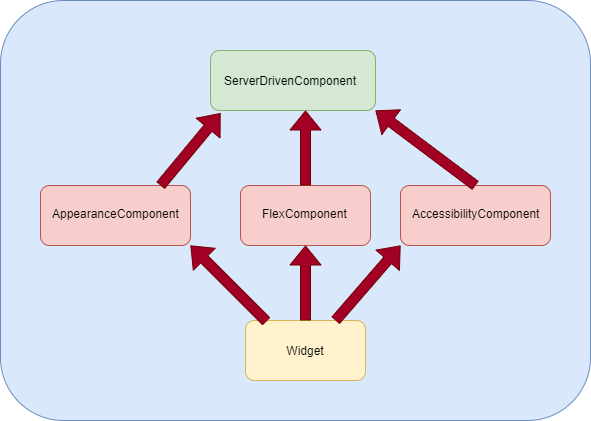

The diagram above was exported from draw.io. Its source (the exported page's mxGraphModel, read from the mxfile embedded in the PNG):
<mxGraphModel dx="1038" dy="548" grid="1" gridSize="10" guides="1" tooltips="1" connect="1" arrows="1" fold="1" page="1" pageScale="1" pageWidth="850" pageHeight="1100" math="0" shadow="0">
  <root>
    <mxCell id="0" />
    <mxCell id="1" parent="0" />
    <mxCell id="V44n5WlWm23yjY_8ZB-8-20" value="" style="rounded=1;whiteSpace=wrap;html=1;fillColor=#dae8fc;strokeColor=#6c8ebf;" vertex="1" parent="1">
      <mxGeometry x="130" y="200" width="590" height="420" as="geometry" />
    </mxCell>
    <mxCell id="V44n5WlWm23yjY_8ZB-8-1" value="" style="rounded=1;whiteSpace=wrap;html=1;" vertex="1" parent="1">
      <mxGeometry x="360" y="250" width="120" height="60" as="geometry" />
    </mxCell>
    <mxCell id="V44n5WlWm23yjY_8ZB-8-4" value="" style="rounded=1;whiteSpace=wrap;html=1;fillColor=#d5e8d4;strokeColor=#82b366;" vertex="1" parent="1">
      <mxGeometry x="340" y="250" width="165" height="60" as="geometry" />
    </mxCell>
    <mxCell id="V44n5WlWm23yjY_8ZB-8-5" value="ServerDrivenComponent&lt;br&gt;" style="text;html=1;strokeColor=none;fillColor=none;align=center;verticalAlign=middle;whiteSpace=wrap;rounded=0;" vertex="1" parent="1">
      <mxGeometry x="400" y="270" width="40" height="20" as="geometry" />
    </mxCell>
    <mxCell id="V44n5WlWm23yjY_8ZB-8-7" value="" style="rounded=1;whiteSpace=wrap;html=1;fillColor=#f8cecc;strokeColor=#b85450;" vertex="1" parent="1">
      <mxGeometry x="170" y="385" width="150" height="60" as="geometry" />
    </mxCell>
    <mxCell id="V44n5WlWm23yjY_8ZB-8-10" value="AppearanceComponent" style="text;html=1;" vertex="1" parent="1">
      <mxGeometry x="180" y="400" width="150" height="30" as="geometry" />
    </mxCell>
    <mxCell id="V44n5WlWm23yjY_8ZB-8-11" value="" style="rounded=1;whiteSpace=wrap;html=1;fillColor=#f8cecc;strokeColor=#b85450;" vertex="1" parent="1">
      <mxGeometry x="370" y="385" width="130" height="60" as="geometry" />
    </mxCell>
    <mxCell id="V44n5WlWm23yjY_8ZB-8-12" value="FlexComponent" style="text;html=1;" vertex="1" parent="1">
      <mxGeometry x="390" y="400" width="110" height="30" as="geometry" />
    </mxCell>
    <mxCell id="V44n5WlWm23yjY_8ZB-8-15" value="" style="shape=flexArrow;endArrow=classic;html=1;entryX=0.061;entryY=1.043;entryDx=0;entryDy=0;entryPerimeter=0;fillColor=#a20025;strokeColor=#6F0000;" edge="1" parent="1" target="V44n5WlWm23yjY_8ZB-8-4">
      <mxGeometry width="50" height="50" relative="1" as="geometry">
        <mxPoint x="290" y="385" as="sourcePoint" />
        <mxPoint x="340" y="335" as="targetPoint" />
      </mxGeometry>
    </mxCell>
    <mxCell id="V44n5WlWm23yjY_8ZB-8-16" value="" style="shape=flexArrow;endArrow=classic;html=1;exitX=0.5;exitY=0;exitDx=0;exitDy=0;fillColor=#a20025;strokeColor=#6F0000;" edge="1" parent="1" source="V44n5WlWm23yjY_8ZB-8-11">
      <mxGeometry width="50" height="50" relative="1" as="geometry">
        <mxPoint x="400" y="510" as="sourcePoint" />
        <mxPoint x="435" y="310" as="targetPoint" />
      </mxGeometry>
    </mxCell>
    <mxCell id="V44n5WlWm23yjY_8ZB-8-17" value="" style="rounded=1;whiteSpace=wrap;html=1;fillColor=#f8cecc;strokeColor=#b85450;" vertex="1" parent="1">
      <mxGeometry x="530" y="385" width="150" height="60" as="geometry" />
    </mxCell>
    <mxCell id="V44n5WlWm23yjY_8ZB-8-18" value="AccessibilityComponent" style="text;html=1;" vertex="1" parent="1">
      <mxGeometry x="540" y="400" width="150" height="30" as="geometry" />
    </mxCell>
    <mxCell id="V44n5WlWm23yjY_8ZB-8-19" value="" style="shape=flexArrow;endArrow=classic;html=1;entryX=1;entryY=1;entryDx=0;entryDy=0;exitX=0.5;exitY=0;exitDx=0;exitDy=0;fillColor=#a20025;strokeColor=#6F0000;" edge="1" parent="1" source="V44n5WlWm23yjY_8ZB-8-17" target="V44n5WlWm23yjY_8ZB-8-4">
      <mxGeometry width="50" height="50" relative="1" as="geometry">
        <mxPoint x="400" y="510" as="sourcePoint" />
        <mxPoint x="450" y="460" as="targetPoint" />
      </mxGeometry>
    </mxCell>
    <mxCell id="V44n5WlWm23yjY_8ZB-8-21" value="" style="rounded=1;whiteSpace=wrap;html=1;fillColor=#fff2cc;strokeColor=#d6b656;" vertex="1" parent="1">
      <mxGeometry x="375" y="520" width="120" height="60" as="geometry" />
    </mxCell>
    <mxCell id="V44n5WlWm23yjY_8ZB-8-22" value="Widget" style="text;html=1;strokeColor=none;fillColor=none;align=center;verticalAlign=middle;whiteSpace=wrap;rounded=0;" vertex="1" parent="1">
      <mxGeometry x="415" y="540" width="40" height="20" as="geometry" />
    </mxCell>
    <mxCell id="V44n5WlWm23yjY_8ZB-8-23" value="" style="shape=flexArrow;endArrow=classic;html=1;entryX=1;entryY=1;entryDx=0;entryDy=0;fillColor=#a20025;strokeColor=#6F0000;" edge="1" parent="1" target="V44n5WlWm23yjY_8ZB-8-7">
      <mxGeometry width="50" height="50" relative="1" as="geometry">
        <mxPoint x="396" y="521" as="sourcePoint" />
        <mxPoint x="450" y="560" as="targetPoint" />
      </mxGeometry>
    </mxCell>
    <mxCell id="V44n5WlWm23yjY_8ZB-8-26" value="" style="shape=flexArrow;endArrow=classic;html=1;exitX=0.5;exitY=0;exitDx=0;exitDy=0;entryX=0.5;entryY=1;entryDx=0;entryDy=0;fillColor=#a20025;strokeColor=#6F0000;" edge="1" parent="1" source="V44n5WlWm23yjY_8ZB-8-21" target="V44n5WlWm23yjY_8ZB-8-11">
      <mxGeometry width="50" height="50" relative="1" as="geometry">
        <mxPoint x="400" y="410" as="sourcePoint" />
        <mxPoint x="435" y="450" as="targetPoint" />
      </mxGeometry>
    </mxCell>
    <mxCell id="V44n5WlWm23yjY_8ZB-8-27" value="" style="shape=flexArrow;endArrow=classic;html=1;exitX=0.75;exitY=0;exitDx=0;exitDy=0;entryX=0;entryY=1;entryDx=0;entryDy=0;fillColor=#a20025;strokeColor=#6F0000;strokeWidth=1;" edge="1" parent="1" source="V44n5WlWm23yjY_8ZB-8-21" target="V44n5WlWm23yjY_8ZB-8-17">
      <mxGeometry width="50" height="50" relative="1" as="geometry">
        <mxPoint x="400" y="410" as="sourcePoint" />
        <mxPoint x="450" y="360" as="targetPoint" />
      </mxGeometry>
    </mxCell>
  </root>
</mxGraphModel>